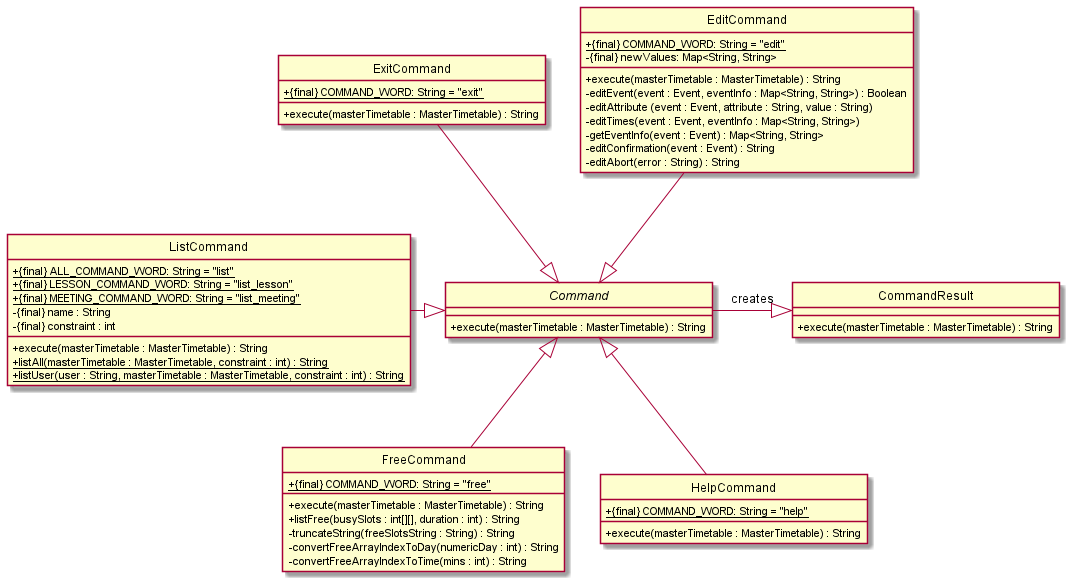

The diagram above was rendered by PlantUML. Its source (embedded in the PNG):
@startuml
'https://plantuml.com/class-diagram

hide circle
skinparam classAttributeIconSize 0

Command <|-up- EditCommand
Command <|-up- ExitCommand
Command <|-- FreeCommand
Command <|-- HelpCommand
Command -right-|> CommandResult : creates
Command <|-left- ListCommand

class CommandResult {
+ execute(masterTimetable : MasterTimetable) : String
}

abstract class Command {
+ execute(masterTimetable : MasterTimetable) : String
}

class EditCommand {
+ {static} {final} COMMAND_WORD: String = "edit"
- {final} newValues: Map<String, String>
+ execute(masterTimetable : MasterTimetable) : String
- editEvent(event : Event, eventInfo : Map<String, String>) : Boolean
- editAttribute (event : Event, attribute : String, value : String)
- editTimes(event : Event, eventInfo : Map<String, String>)
- getEventInfo(event : Event) : Map<String, String>
- editConfirmation(event : Event) : String
- editAbort(error : String) : String
}

class ExitCommand {
+ {static} {final} COMMAND_WORD: String = "exit"
+ execute(masterTimetable : MasterTimetable) : String
}

class FreeCommand {
+ {static} {final} COMMAND_WORD: String = "free"
+ execute(masterTimetable : MasterTimetable) : String
+ listFree(busySlots : int[][], duration : int) : String
- truncateString(freeSlotsString : String) : String
- convertFreeArrayIndexToDay(numericDay : int) : String
- convertFreeArrayIndexToTime(mins : int) : String
}

class HelpCommand {
+ {static} {final} COMMAND_WORD: String = "help"
+ execute(masterTimetable : MasterTimetable) : String
}

class ListCommand {
+ {static} {final} ALL_COMMAND_WORD: String = "list"
+ {static} {final} LESSON_COMMAND_WORD: String = "list_lesson"
+ {static} {final} MEETING_COMMAND_WORD: String = "list_meeting"
- {final} name : String
- {final} constraint : int
+ execute(masterTimetable : MasterTimetable) : String
+ {static} listAll(masterTimetable : MasterTimetable, constraint : int) : String
+ {static} listUser(user : String, masterTimetable : MasterTimetable, constraint : int) : String
}

@enduml